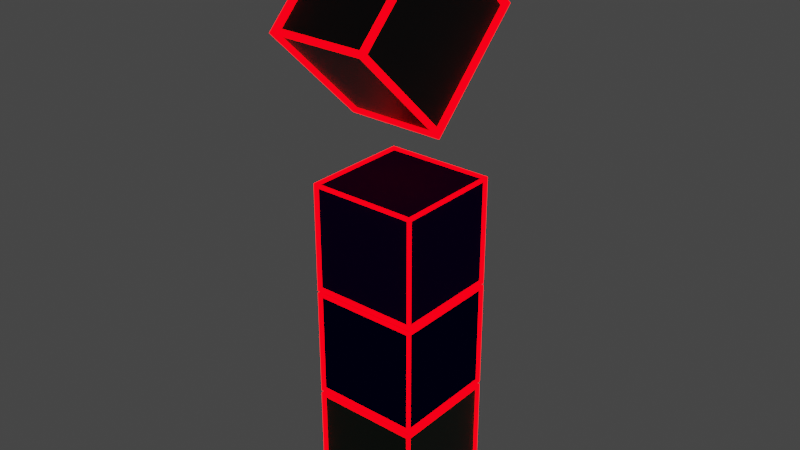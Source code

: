 # Source: SniperTotem1.blend  (saved by Blender 2.93.21; exported with 4.5.12 LTS)
import bpy
from mathutils import Matrix  # noqa: F401  (used for matrix-valued properties, if any)

bpy.ops.wm.read_factory_settings(use_empty=True)
scene = bpy.context.scene
scene.name = 'Scene'

# ---- collections
col_collection = bpy.data.collections.new('Collection'); scene.collection.children.link(col_collection)

# ---- materials (node trees are filled in below, after node groups)
mat_material_004 = bpy.data.materials.new('Material.004')
mat_material_004.use_transparent_shadow = False
mat_material_003 = bpy.data.materials.new('Material.003')
mat_material_003.use_transparent_shadow = False
mat_material_002 = bpy.data.materials.new('Material.002')
mat_material_002.alpha_threshold = 0.0
mat_material_002.use_transparent_shadow = False
mat_material_002.diffuse_color = (0.0179, 0.0, 0.09462, 1.0)
mat_material_002.line_color = (0.0, 0.0, 0.0, 1.0)
mat_material_001 = bpy.data.materials.new('Material.001')
mat_material_001.alpha_threshold = 0.0
mat_material_001.use_transparent_shadow = False
mat_material_001.diffuse_color = (0.0, 0.001694, 0.07658, 1.0)
mat_material_001.line_color = (0.0, 0.0, 0.0, 1.0)
mat_material = bpy.data.materials.new('Material')
mat_material.alpha_threshold = 0.0
mat_material.use_transparent_shadow = False
mat_material.line_color = (0.0, 0.0, 0.0, 1.0)

# ---- material node trees
mat_material_004.use_nodes = True; mat_material_004.node_tree.nodes.clear()
_N = mat_material_004.node_tree.nodes; _L = mat_material_004.node_tree.links
n0 = _N.new('ShaderNodeOutputMaterial'); n0.name = 'Material Output'; n0.location = (300, 300)
n1 = _N.new('ShaderNodeEmission'); n1.name = 'Emission'; n1.location = (10, 300)
n1.inputs[0].default_value = (1.0, 0.0, 0.001871, 1.0)
n1.inputs[1].default_value = 5.0
_L.new(n1.outputs[0], n0.inputs[0])
n0.is_active_output = True
mat_material_003.use_nodes = True; mat_material_003.node_tree.nodes.clear()
_N = mat_material_003.node_tree.nodes; _L = mat_material_003.node_tree.links
n0 = _N.new('ShaderNodeBsdfPrincipled'); n0.name = 'Principled BSDF'; n0.location = (10, 300)
n0.distribution = 'GGX'
n0.subsurface_method = 'BURLEY'
n0.inputs[0].default_value = (0.0, 0.0, 0.0, 1.0)
n0.inputs[3].default_value = 1.45
n0.inputs[27].default_value = (0.0, 0.0, 0.0, 1.0)
n0.inputs[28].default_value = 1.0
n1 = _N.new('ShaderNodeOutputMaterial'); n1.name = 'Material Output'; n1.location = (300, 300)
_L.new(n0.outputs[0], n1.inputs[0])
n1.is_active_output = True
mat_material.use_nodes = True; mat_material.node_tree.nodes.clear()
_N = mat_material.node_tree.nodes; _L = mat_material.node_tree.links
n0 = _N.new('ShaderNodeOutputMaterial'); n0.name = 'Material Output'; n0.location = (300, 300)
n1 = _N.new('ShaderNodeBsdfPrincipled'); n1.name = 'Principled BSDF'; n1.location = (10, 300)
n1.distribution = 'GGX'
n1.subsurface_method = 'BURLEY'
n1.inputs[0].default_value = (0.0, 0.02038, 0.0005238, 1.0)
n1.inputs[2].default_value = 0.4
n1.inputs[3].default_value = 1.45
n1.inputs[27].default_value = (0.0, 0.0, 0.0, 1.0)
n1.inputs[28].default_value = 1.0
_L.new(n1.outputs[0], n0.inputs[0])
n0.is_active_output = True

# ---- world
world_world = bpy.data.worlds.new('World'); scene.world = world_world
world_world.use_nodes = True; world_world.node_tree.nodes.clear()
_N = world_world.node_tree.nodes; _L = world_world.node_tree.links
n0 = _N.new('ShaderNodeOutputWorld'); n0.name = 'World Output'; n0.location = (300, 300)
n1 = _N.new('ShaderNodeBackground'); n1.name = 'Background'; n1.location = (10, 300)
n1.inputs[0].default_value = (0.05088, 0.05088, 0.05088, 1.0)
_L.new(n1.outputs[0], n0.inputs[0])
n0.is_active_output = True
world_world.color = (0.05088, 0.05088, 0.05088)
world_world.use_sun_shadow = False
world_world.sun_shadow_jitter_overblur = 0.0

# ---- meshes
me_cube = bpy.data.meshes.new('Cube')
me_cube.from_pydata([(1.0, 1.0, 1.0), (1.0, 1.0, -1.0), (1.0, -1.0, 1.0), (1.0, -1.0, -1.0), (-1.0, 1.0, 1.0), (-1.0, 1.0, -1.0), (-1.0, -1.0, 1.0), (-1.0, -1.0, -1.0)], [], [(0, 4, 6, 2), (3, 2, 6, 7), (7, 6, 4, 5), (5, 1, 3, 7), (1, 0, 2, 3), (5, 4, 0, 1)])
_uv = me_cube.uv_layers.new(name='UVMap')
_uv.uv.foreach_set('vector', [0.625, 0.5, 0.875, 0.5, 0.875, 0.75, 0.625, 0.75, 0.375, 0.75, 0.625, 0.75, 0.625, 1.0, 0.375, 1.0, 0.375, 0.0, 0.625, 0.0, 0.625, 0.25, 0.375, 0.25, 0.125, 0.5, 0.375, 0.5, 0.375, 0.75, 0.125, 0.75, 0.375, 0.5, 0.625, 0.5, 0.625, 0.75, 0.375, 0.75, 0.375, 0.25, 0.625, 0.25, 0.625, 0.5, 0.375, 0.5])
me_cube.materials.append(mat_material_004)
me_cube.use_remesh_preserve_volume = False
me_cube.use_remesh_preserve_attributes = False
me_cube.use_mirror_vertex_groups = False
me_cube.update()
me_cube_001 = bpy.data.meshes.new('Cube.001')
me_cube_001.from_pydata([(1.0, 1.0, 1.0), (1.0, 1.0, -1.0), (1.0, -1.0, 1.0), (1.0, -1.0, -1.0), (-1.0, 1.0, 1.0), (-1.0, 1.0, -1.0), (-1.0, -1.0, 1.0), (-1.0, -1.0, -1.0)], [], [(0, 4, 6, 2), (3, 2, 6, 7), (7, 6, 4, 5), (5, 1, 3, 7), (1, 0, 2, 3), (5, 4, 0, 1)])
_uv = me_cube_001.uv_layers.new(name='UVMap')
_uv.uv.foreach_set('vector', [0.625, 0.5, 0.875, 0.5, 0.875, 0.75, 0.625, 0.75, 0.375, 0.75, 0.625, 0.75, 0.625, 1.0, 0.375, 1.0, 0.375, 0.0, 0.625, 0.0, 0.625, 0.25, 0.375, 0.25, 0.125, 0.5, 0.375, 0.5, 0.375, 0.75, 0.125, 0.75, 0.375, 0.5, 0.625, 0.5, 0.625, 0.75, 0.375, 0.75, 0.375, 0.25, 0.625, 0.25, 0.625, 0.5, 0.375, 0.5])
me_cube_001.materials.append(mat_material_004)
me_cube_001.use_remesh_preserve_volume = False
me_cube_001.use_remesh_preserve_attributes = False
me_cube_001.use_mirror_vertex_groups = False
me_cube_001.update()
me_cube_002 = bpy.data.meshes.new('Cube.002')
me_cube_002.from_pydata([(1.0, 1.0, 1.0), (1.0, 1.0, -1.0), (1.0, -1.0, 1.0), (1.0, -1.0, -1.0), (-1.0, 1.0, 1.0), (-1.0, 1.0, -1.0), (-1.0, -1.0, 1.0), (-1.0, -1.0, -1.0)], [], [(0, 4, 6, 2), (3, 2, 6, 7), (7, 6, 4, 5), (5, 1, 3, 7), (1, 0, 2, 3), (5, 4, 0, 1)])
_uv = me_cube_002.uv_layers.new(name='UVMap')
_uv.uv.foreach_set('vector', [0.625, 0.5, 0.875, 0.5, 0.875, 0.75, 0.625, 0.75, 0.375, 0.75, 0.625, 0.75, 0.625, 1.0, 0.375, 1.0, 0.375, 0.0, 0.625, 0.0, 0.625, 0.25, 0.375, 0.25, 0.125, 0.5, 0.375, 0.5, 0.375, 0.75, 0.125, 0.75, 0.375, 0.5, 0.625, 0.5, 0.625, 0.75, 0.375, 0.75, 0.375, 0.25, 0.625, 0.25, 0.625, 0.5, 0.375, 0.5])
me_cube_002.materials.append(mat_material_004)
me_cube_002.use_remesh_preserve_volume = False
me_cube_002.use_remesh_preserve_attributes = False
me_cube_002.use_mirror_vertex_groups = False
me_cube_002.update()
me_circle_003 = bpy.data.meshes.new('Circle.003')
me_circle_003.from_pydata([(0.0, 1.0, 0.0), (-1.0, -4.371e-08, 0.0), (8.742e-08, -1.0, 0.0), (1.0, 1.192e-08, 0.0), (0.0, 1.0, 1.0), (-1.0, -4.371e-08, 1.0), (8.742e-08, -1.0, 1.0), (1.0, 1.192e-08, 1.0)], [], [(1, 0, 3, 2), (5, 6, 7, 4), (3, 0, 4, 7), (1, 2, 6, 5), (2, 3, 7, 6), (0, 1, 5, 4)])
_uv = me_circle_003.uv_layers.new(name='UVMap')
_uv.uv.foreach_set('vector', [0.0, 0.0, 0.0, 0.0, 0.0, 0.0, 0.0, 0.0, 0.0, 0.0, 0.0, 0.0, 0.0, 0.0, 0.0, 0.0, 0.0, 0.0, 0.0, 0.0, 0.0, 0.0, 0.0, 0.0, 0.0, 0.0, 0.0, 0.0, 0.0, 0.0, 0.0, 0.0, 0.0, 0.0, 0.0, 0.0, 0.0, 0.0, 0.0, 0.0, 0.0, 0.0, 0.0, 0.0, 0.0, 0.0, 0.0, 0.0])
me_circle_003.materials.append(mat_material_004)
me_circle_003.use_remesh_fix_poles = True
me_circle_003.use_remesh_preserve_attributes = False
me_circle_003.update()
me_circle_001 = bpy.data.meshes.new('Circle.001')
me_circle_001.from_pydata([(1.304e-08, 1.0, -0.5), (-1.0, -6.492e-09, -0.5), (1.005e-07, -1.0, -0.5), (1.0, 4.635e-08, -0.5), (1.304e-08, 1.0, 0.5), (-1.0, -5.573e-09, 0.5), (1.005e-07, -1.0, 0.5), (1.0, 4.727e-08, 0.5)], [], [(1, 0, 3, 2), (5, 6, 7, 4), (3, 0, 4, 7), (1, 2, 6, 5), (2, 3, 7, 6), (0, 1, 5, 4)])
_uv = me_circle_001.uv_layers.new(name='UVMap')
_uv.uv.foreach_set('vector', [0.0, 0.0, 0.0, 0.0, 0.0, 0.0, 0.0, 0.0, 0.0, 0.0, 0.0, 0.0, 0.0, 0.0, 0.0, 0.0, 0.0, 0.0, 0.0, 0.0, 0.0, 0.0, 0.0, 0.0, 0.0, 0.0, 0.0, 0.0, 0.0, 0.0, 0.0, 0.0, 0.0, 0.0, 0.0, 0.0, 0.0, 0.0, 0.0, 0.0, 0.0, 0.0, 0.0, 0.0, 0.0, 0.0, 0.0, 0.0])
me_circle_001.materials.append(mat_material_003)
me_circle_001.use_remesh_fix_poles = True
me_circle_001.use_remesh_preserve_attributes = False
me_circle_001.update()
me_cube_003 = bpy.data.meshes.new('Cube.003')
me_cube_003.from_pydata([(1.0, 1.0, 1.0), (1.0, 1.0, -1.0), (1.0, -1.0, 1.0), (1.0, -1.0, -1.0), (-1.0, 1.0, 1.0), (-1.0, 1.0, -1.0), (-1.0, -1.0, 1.0), (-1.0, -1.0, -1.0)], [], [(0, 4, 6, 2), (3, 2, 6, 7), (7, 6, 4, 5), (5, 1, 3, 7), (1, 0, 2, 3), (5, 4, 0, 1)])
_uv = me_cube_003.uv_layers.new(name='UVMap')
_uv.uv.foreach_set('vector', [0.625, 0.5, 0.875, 0.5, 0.875, 0.75, 0.625, 0.75, 0.375, 0.75, 0.625, 0.75, 0.625, 1.0, 0.375, 1.0, 0.375, 0.0, 0.625, 0.0, 0.625, 0.25, 0.375, 0.25, 0.125, 0.5, 0.375, 0.5, 0.375, 0.75, 0.125, 0.75, 0.375, 0.5, 0.625, 0.5, 0.625, 0.75, 0.375, 0.75, 0.375, 0.25, 0.625, 0.25, 0.625, 0.5, 0.375, 0.5])
me_cube_003.materials.append(mat_material_002)
me_cube_003.use_remesh_preserve_volume = False
me_cube_003.use_remesh_preserve_attributes = False
me_cube_003.use_mirror_vertex_groups = False
me_cube_003.update()
me_cube_004 = bpy.data.meshes.new('Cube.004')
me_cube_004.from_pydata([(1.0, 1.0, 1.0), (1.0, 1.0, -1.0), (1.0, -1.0, 1.0), (1.0, -1.0, -1.0), (-1.0, 1.0, 1.0), (-1.0, 1.0, -1.0), (-1.0, -1.0, 1.0), (-1.0, -1.0, -1.0)], [], [(0, 4, 6, 2), (3, 2, 6, 7), (7, 6, 4, 5), (5, 1, 3, 7), (1, 0, 2, 3), (5, 4, 0, 1)])
_uv = me_cube_004.uv_layers.new(name='UVMap')
_uv.uv.foreach_set('vector', [0.625, 0.5, 0.875, 0.5, 0.875, 0.75, 0.625, 0.75, 0.375, 0.75, 0.625, 0.75, 0.625, 1.0, 0.375, 1.0, 0.375, 0.0, 0.625, 0.0, 0.625, 0.25, 0.375, 0.25, 0.125, 0.5, 0.375, 0.5, 0.375, 0.75, 0.125, 0.75, 0.375, 0.5, 0.625, 0.5, 0.625, 0.75, 0.375, 0.75, 0.375, 0.25, 0.625, 0.25, 0.625, 0.5, 0.375, 0.5])
me_cube_004.materials.append(mat_material_001)
me_cube_004.use_remesh_preserve_volume = False
me_cube_004.use_remesh_preserve_attributes = False
me_cube_004.use_mirror_vertex_groups = False
me_cube_004.update()
me_cube_005 = bpy.data.meshes.new('Cube.005')
me_cube_005.from_pydata([(1.0, 1.0, 1.0), (1.0, 1.0, -1.0), (1.0, -1.0, 1.0), (1.0, -1.0, -1.0), (-1.0, 1.0, 1.0), (-1.0, 1.0, -1.0), (-1.0, -1.0, 1.0), (-1.0, -1.0, -1.0)], [], [(0, 4, 6, 2), (3, 2, 6, 7), (7, 6, 4, 5), (5, 1, 3, 7), (1, 0, 2, 3), (5, 4, 0, 1)])
_uv = me_cube_005.uv_layers.new(name='UVMap')
_uv.uv.foreach_set('vector', [0.625, 0.5, 0.875, 0.5, 0.875, 0.75, 0.625, 0.75, 0.375, 0.75, 0.625, 0.75, 0.625, 1.0, 0.375, 1.0, 0.375, 0.0, 0.625, 0.0, 0.625, 0.25, 0.375, 0.25, 0.125, 0.5, 0.375, 0.5, 0.375, 0.75, 0.125, 0.75, 0.375, 0.5, 0.625, 0.5, 0.625, 0.75, 0.375, 0.75, 0.375, 0.25, 0.625, 0.25, 0.625, 0.5, 0.375, 0.5])
me_cube_005.materials.append(mat_material)
me_cube_005.use_remesh_preserve_volume = False
me_cube_005.use_remesh_preserve_attributes = False
me_cube_005.use_mirror_vertex_groups = False
me_cube_005.update()

# ---- objects
ob_cube = bpy.data.objects.new('Cube', me_cube)
ob_cube_001 = bpy.data.objects.new('Cube.001', me_cube_001)
ob_cube_002 = bpy.data.objects.new('Cube.002', me_cube_002)
ob_circle = bpy.data.objects.new('Circle', me_circle_003)
ob_circle_001 = bpy.data.objects.new('Circle.001', me_circle_001)
ob_cube_003 = bpy.data.objects.new('Cube.003', me_cube_003)
ob_cube_004 = bpy.data.objects.new('Cube.004', me_cube_004)
ob_cube_005 = bpy.data.objects.new('Cube.005', me_cube_005)

# ---- transforms, parenting, visibility, modifiers, constraints
ob_cube.location = (0.0, -8.0, 0.0)
ob_cube.scale = (2.0, 2.0, 2.0)
ob_cube.lock_rotations_4d = False
ob_cube.empty_display_type = 'ARROWS'
ob_cube.lineart.crease_threshold = 0.0
_m = ob_cube.modifiers.new('Wireframe', 'WIREFRAME')
_m.thickness = 0.1
ob_cube_001.location = (0.0, -8.0, 4.225)
ob_cube_001.scale = (2.0, 2.0, 2.0)
ob_cube_001.lock_rotations_4d = False
ob_cube_001.empty_display_type = 'ARROWS'
ob_cube_001.lineart.crease_threshold = 0.0
_m = ob_cube_001.modifiers.new('Wireframe', 'WIREFRAME')
_m.thickness = 0.1
ob_cube_002.location = (0.0, -8.0, 8.425)
ob_cube_002.scale = (2.0, 2.0, 2.0)
ob_cube_002.lock_rotations_4d = False
ob_cube_002.empty_display_type = 'ARROWS'
ob_cube_002.lineart.crease_threshold = 0.0
_m = ob_cube_002.modifiers.new('Wireframe', 'WIREFRAME')
_m.thickness = 0.1
ob_circle.location = (-2.0, -8.0, 16.0)
ob_circle.rotation_euler = (-1.104, 1.576, -1.112)
ob_circle.scale = (3.482, 3.482, 3.482)
_m = ob_circle.modifiers.new('Wireframe', 'WIREFRAME')
_m.thickness = 0.1
ob_circle_001.location = (-0.2591, -8.014, 16.0)
ob_circle_001.rotation_euler = (-1.104, 1.576, -1.112)
ob_circle_001.scale = (3.482, 3.482, 3.482)
ob_cube_003.location = (0.0, -8.0, 8.425)
ob_cube_003.scale = (2.0, 2.0, 2.0)
ob_cube_003.lock_rotations_4d = False
ob_cube_003.empty_display_type = 'ARROWS'
ob_cube_003.lineart.crease_threshold = 0.0
ob_cube_004.location = (0.0, -8.0, 4.225)
ob_cube_004.scale = (2.0, 2.0, 2.0)
ob_cube_004.lock_rotations_4d = False
ob_cube_004.empty_display_type = 'ARROWS'
ob_cube_004.lineart.crease_threshold = 0.0
ob_cube_005.location = (0.0, -8.0, 0.0)
ob_cube_005.scale = (2.0, 2.0, 2.0)
ob_cube_005.lock_rotations_4d = False
ob_cube_005.empty_display_type = 'ARROWS'
ob_cube_005.lineart.crease_threshold = 0.0

# ---- collection membership
col_collection.objects.link(ob_cube)
col_collection.objects.link(ob_cube_001)
col_collection.objects.link(ob_cube_002)
col_collection.objects.link(ob_circle)
col_collection.objects.link(ob_circle_001)
col_collection.objects.link(ob_cube_003)
col_collection.objects.link(ob_cube_004)
col_collection.objects.link(ob_cube_005)

# ---- scene / render settings (as saved in the file)
scene.frame_start = 1; scene.frame_end = 250; scene.frame_set(1)
scene.render.engine = 'BLENDER_EEVEE_NEXT'
scene.cycles.use_denoising = False
scene.cycles.samples = 128
scene.cycles.sampling_pattern = 'TABULATED_SOBOL'
scene.cycles.use_adaptive_sampling = False
scene.cycles.use_light_tree = False
scene.view_settings.view_transform = 'Filmic'
bpy.context.view_layer.update()

# ---- added for rendering (the .blend has no active camera): camera
cam_auto = bpy.data.cameras.new('AutoCamera')
cam_auto.lens = 50.0
cam_auto.sensor_width = 36.0
cam_auto.clip_end = 1000.0
ob_auto_camera = bpy.data.objects.new('AutoCamera', cam_auto)
scene.collection.objects.link(ob_auto_camera)
ob_auto_camera.location = (21.4993, -33.8626, 26.0244)
ob_auto_camera.rotation_euler = (1.09748, -7.21219e-08, 0.694738)
scene.camera = ob_auto_camera
bpy.context.view_layer.update()
